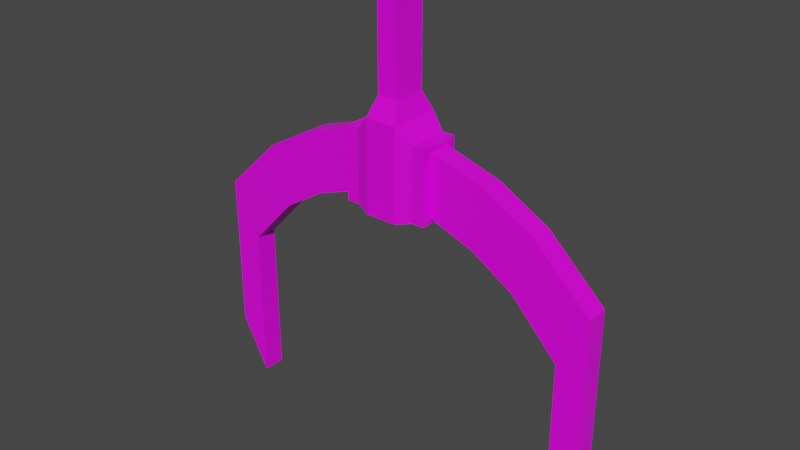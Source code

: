 # Source: mechhook.blend  (saved by Blender 2.93.21; exported with 4.5.12 LTS)
import bpy
from mathutils import Matrix  # noqa: F401  (used for matrix-valued properties, if any)

bpy.ops.wm.read_factory_settings(use_empty=True)
scene = bpy.context.scene
scene.name = 'Scene'

# ---- collections
col_collection = bpy.data.collections.new('Collection'); scene.collection.children.link(col_collection)

# ---- images (referenced by path relative to the original .blend; pixels are not part of the script)
import os
ASSET_DIR = os.environ.get("B2B_ASSET_DIR", "")  # directory of the original .blend (textures are referenced by path, not embedded)
HERE = os.path.dirname(os.path.abspath(__file__))  # packed textures are extracted next to this script under _unpacked/

def load_image(name, relpath, width, height, colorspace="sRGB"):
    """Load a texture the original file referenced (path relative to the .blend, or extracted next to this script)."""
    p = next((c for c in (os.path.join(HERE, relpath), os.path.join(ASSET_DIR, relpath)) if relpath and os.path.exists(c)), "")
    if p:
        img = bpy.data.images.load(p, check_existing=True)
        img.name = name
    else:  # same state as the original file: an image datablock whose file is absent (Cycles renders it pink)
        img = bpy.data.images.new(name, width, height)
        img.source = "FILE"
        img.filepath = "//" + (relpath or name)
    img.colorspace_settings.name = colorspace
    return img
img_rusted_drain_jpg = load_image('rusted_drain.jpg', 'rusted_drain.jpg', 1024, 1024, 'sRGB')

# ---- materials (node trees are filled in below, after node groups)
mat_material = bpy.data.materials.new('Material')
mat_material.alpha_threshold = 0.0
mat_material.use_transparent_shadow = False
mat_material.line_color = (0.0, 0.0, 0.0, 1.0)

# ---- material node trees
mat_material.use_nodes = True; mat_material.node_tree.nodes.clear()
_N = mat_material.node_tree.nodes; _L = mat_material.node_tree.links
n0 = _N.new('ShaderNodeOutputMaterial'); n0.name = 'Material Output'; n0.location = (300, 300)
n1 = _N.new('ShaderNodeBsdfPrincipled'); n1.name = 'Principled BSDF'; n1.location = (10, 300)
n1.distribution = 'GGX'
n1.subsurface_method = 'BURLEY'
n1.inputs[2].default_value = 0.4
n1.inputs[3].default_value = 1.45
n1.inputs[27].default_value = (0.0, 0.0, 0.0, 1.0)
n1.inputs[28].default_value = 1.0
n2 = _N.new('ShaderNodeTexImage'); n2.name = 'Image Texture'; n2.location = (-715, 204)
n2.image = img_rusted_drain_jpg
_L.new(n1.outputs[0], n0.inputs[0])
_L.new(n2.outputs[0], n1.inputs[0])
n0.is_active_output = True

# ---- world
world_world = bpy.data.worlds.new('World'); scene.world = world_world
world_world.use_nodes = True; world_world.node_tree.nodes.clear()
_N = world_world.node_tree.nodes; _L = world_world.node_tree.links
n0 = _N.new('ShaderNodeOutputWorld'); n0.name = 'World Output'; n0.location = (300, 300)
n1 = _N.new('ShaderNodeBackground'); n1.name = 'Background'; n1.location = (10, 300)
n1.inputs[0].default_value = (0.05088, 0.05088, 0.05088, 1.0)
_L.new(n1.outputs[0], n0.inputs[0])
n0.is_active_output = True
world_world.color = (0.05088, 0.05088, 0.05088)
world_world.use_sun_shadow = False
world_world.sun_shadow_jitter_overblur = 0.0

# ---- meshes
me_cube = bpy.data.meshes.new('Cube')
me_cube.from_pydata([(0.0524, -0.08623, 1.053), (-0.0524, -0.08623, 1.053), (0.0524, 0.08623, 1.053), (-0.0524, 0.08623, 1.053), (-0.0524, 0.08623, 0.5303), (-0.0524, -0.08623, 0.5303), (0.0524, 0.08623, 0.5303), (0.0524, -0.08623, 0.5303), (-0.08188, 0.1347, 0.4301), (-0.08188, -0.1347, 0.4301), (0.08188, 0.1347, 0.4301), (0.08188, -0.1347, 0.4301), (-0.08188, 0.1347, -0.04262), (-0.08188, -0.1347, -0.04262), (0.08188, 0.1347, -0.04262), (0.08188, -0.1347, -0.04262), (-0.1573, 0.1072, 0.3527), (-0.1573, -0.1072, 0.3527), (0.1573, -0.1072, 0.3527), (0.1573, 0.1072, 0.3527), (-0.1573, 0.1072, -0.02335), (-0.1573, -0.1072, -0.02335), (0.1573, -0.1072, -0.02335), (0.1573, 0.1072, -0.02335), (-0.2231, 0.05792, 0.3228), (-0.2231, -0.05792, 0.3228), (0.2231, -0.05792, 0.3228), (0.2231, 0.05792, 0.3228), (-0.2231, 0.05792, 0.006591), (-0.2231, -0.05792, 0.006591), (0.2231, -0.05792, 0.006591), (0.2231, 0.05792, 0.006591), (-0.2231, 0.1072, 0.3527), (-0.2231, -0.1072, 0.3527), (0.2231, -0.1072, 0.3527), (0.2231, 0.1072, 0.3527), (-0.2231, 0.1072, -0.02335), (-0.2231, -0.1072, -0.02335), (0.2231, -0.1072, -0.02335), (0.2231, 0.1072, -0.02335), (-0.5127, 0.05792, 0.2329), (-0.5127, -0.05792, 0.2329), (0.5127, -0.05792, 0.2329), (0.5127, 0.05792, 0.2329), (-0.4566, 0.05792, -0.07827), (-0.4566, -0.05792, -0.07827), (0.4566, -0.05792, -0.07827), (0.4566, 0.05792, -0.07827), (-0.7704, 0.05792, 0.08796), (-0.7704, -0.05792, 0.08796), (0.7704, -0.05792, 0.08796), (0.7704, 0.05792, 0.08796), (-0.6738, 0.05792, -0.2131), (-0.6738, -0.05792, -0.2131), (0.6738, -0.05792, -0.2131), (0.6738, 0.05792, -0.2131), (-1.065, 0.05792, -0.1941), (-1.065, -0.05792, -0.1941), (1.065, -0.05792, -0.1941), (1.065, 0.05792, -0.1941), (-0.9167, 0.05792, -0.4731), (-0.9167, -0.05792, -0.4731), (0.9167, -0.05792, -0.4731), (0.9167, 0.05792, -0.4731), (-1.065, 0.05792, -1.021), (-1.065, -0.05792, -1.021), (1.065, -0.05792, -1.021), (1.065, 0.05792, -1.021), (-0.9167, 0.05792, -1.3), (-0.9167, -0.05792, -1.3), (0.9167, -0.05792, -1.3), (0.9167, 0.05792, -1.3)], [], [(27, 31, 30, 38, 39, 35), (28, 24, 32, 36, 37, 29), (30, 26, 27, 35, 34, 38), (3, 4, 5, 1), (3, 2, 6, 4), (2, 3, 1, 0), (0, 1, 5, 7), (25, 29, 37, 33, 32, 24), (5, 4, 8, 9), (43, 51, 59, 67, 71, 63, 55, 47, 31, 27), (10, 11, 18, 19), (6, 7, 11, 10), (4, 6, 10, 8), (7, 5, 9, 11), (12, 14, 15, 13), (8, 10, 14, 12), (11, 9, 13, 15), (8, 12, 20, 16), (23, 19, 35, 39), (21, 17, 33, 37), (11, 15, 22, 18), (12, 13, 21, 20), (13, 9, 17, 21), (14, 10, 19, 23), (9, 8, 16, 17), (15, 14, 23, 22), (24, 28, 44, 52, 60, 68, 64, 56, 48, 40), (25, 24, 40, 41), (22, 23, 39, 38), (19, 18, 34, 35), (16, 20, 36, 32), (18, 22, 38, 34), (20, 21, 37, 36), (17, 16, 32, 33), (0, 7, 6, 2), (57, 65, 69, 61, 53, 45, 29, 25, 41, 49), (30, 31, 47, 46), (27, 26, 42, 43), (28, 29, 45, 44), (52, 53, 61, 60), (44, 45, 53, 52), (41, 40, 48, 49), (46, 47, 55, 54), (43, 42, 50, 51), (26, 30, 46, 54, 62, 70, 66, 58, 50, 42), (49, 48, 56, 57), (54, 55, 63, 62), (51, 50, 58, 59), (67, 66, 70, 71), (65, 64, 68, 69), (60, 61, 69, 68), (57, 56, 64, 65), (62, 63, 71, 70), (59, 58, 66, 67)])
_uv = me_cube.uv_layers.new(name='UVMap')
_uv.uv.foreach_set('vector', [0.6741, 0.7561, 0.6741, 0.6285, 0.6336, 0.6285, 0.6164, 0.6164, 0.6913, 0.6164, 0.6913, 0.7682, 0.1408, 0.7874, 0.01309, 0.7874, 0.001001, 0.7702, 0.1528, 0.7702, 0.1528, 0.8452, 0.1408, 0.8279, 0.751, 0.7561, 0.751, 0.6285, 0.7105, 0.6285, 0.6933, 0.6164, 0.7682, 0.6164, 0.7682, 0.7682, 0.001001, 0.6913, 0.3067, 0.6913, 0.3067, 0.6164, 0.001001, 0.6164, 0.6913, 0.001001, 0.6164, 0.001001, 0.6164, 0.3067, 0.6913, 0.3067, 0.3836, 0.9241, 0.3087, 0.9241, 0.3087, 0.999, 0.3836, 0.999, 0.6144, 0.6913, 0.6144, 0.6164, 0.3087, 0.6164, 0.3087, 0.6913, 0.8279, 0.1408, 0.8279, 0.01309, 0.8452, 0.001001, 0.8452, 0.1528, 0.7702, 0.1528, 0.7874, 0.1408, 0.999, 0.3087, 0.9241, 0.3087, 0.9241, 0.3836, 0.999, 0.3836, 0.1365, 0.2693, 0.06139, 0.226, 0.001001, 0.1587, 0.1834, 0.03172, 0.3067, 0.001001, 0.1243, 0.128, 0.1679, 0.1877, 0.2284, 0.2261, 0.3067, 0.2581, 0.237, 0.3067, 0.4605, 0.9241, 0.3856, 0.9241, 0.3856, 0.999, 0.4605, 0.999, 0.999, 0.3856, 0.9241, 0.3856, 0.9241, 0.4605, 0.999, 0.4605, 0.5375, 0.9241, 0.4625, 0.9241, 0.4625, 0.999, 0.5375, 0.999, 0.999, 0.4625, 0.9241, 0.4625, 0.9241, 0.5375, 0.999, 0.5375, 0.6144, 0.9241, 0.5395, 0.9241, 0.5395, 0.999, 0.6144, 0.999, 0.3067, 0.8452, 0.3067, 0.7702, 0.1548, 0.7702, 0.1548, 0.8452, 0.8452, 0.1548, 0.7702, 0.1548, 0.7702, 0.3067, 0.8452, 0.3067, 0.3087, 0.8452, 0.4605, 0.8452, 0.4605, 0.7702, 0.3087, 0.7702, 0.8452, 0.4605, 0.8452, 0.3087, 0.7702, 0.3087, 0.7702, 0.4605, 0.4625, 0.8452, 0.6144, 0.8452, 0.6144, 0.7702, 0.4625, 0.7702, 0.8452, 0.6144, 0.8452, 0.4625, 0.7702, 0.4625, 0.7702, 0.6144, 0.999, 0.5395, 0.9241, 0.5395, 0.9241, 0.6144, 0.999, 0.6144, 0.6164, 0.8452, 0.7682, 0.8452, 0.7682, 0.7702, 0.6164, 0.7702, 0.8452, 0.7682, 0.8452, 0.6164, 0.7702, 0.6164, 0.7702, 0.7682, 0.6913, 0.9241, 0.6164, 0.9241, 0.6164, 0.999, 0.6913, 0.999, 0.999, 0.6164, 0.9241, 0.6164, 0.9241, 0.6913, 0.999, 0.6913, 0.237, 0.3087, 0.3067, 0.3572, 0.2284, 0.3893, 0.1679, 0.4277, 0.1243, 0.4874, 0.3067, 0.6144, 0.1834, 0.5837, 0.001001, 0.4567, 0.06139, 0.3893, 0.1365, 0.3461, 0.1528, 0.9221, 0.1528, 0.8472, 0.001001, 0.8472, 0.001001, 0.9221, 0.7682, 0.9241, 0.6933, 0.9241, 0.6933, 0.999, 0.7682, 0.999, 0.999, 0.6933, 0.9241, 0.6933, 0.9241, 0.7682, 0.999, 0.7682, 0.9221, 0.1528, 0.9221, 0.001001, 0.8472, 0.001001, 0.8472, 0.1528, 0.1548, 0.9221, 0.3067, 0.9221, 0.3067, 0.8472, 0.1548, 0.8472, 0.8452, 0.9241, 0.7702, 0.9241, 0.7702, 0.999, 0.8452, 0.999, 0.999, 0.7702, 0.9241, 0.7702, 0.9241, 0.8452, 0.999, 0.8452, 0.6913, 0.6144, 0.6913, 0.3087, 0.6164, 0.3087, 0.6164, 0.6144, 0.3087, 0.1587, 0.4911, 0.03172, 0.6144, 0.001001, 0.432, 0.128, 0.4756, 0.1877, 0.5361, 0.2261, 0.6144, 0.2581, 0.5447, 0.3067, 0.4442, 0.2693, 0.3691, 0.226, 0.4605, 0.9221, 0.4605, 0.8472, 0.3087, 0.8472, 0.3087, 0.9221, 0.9221, 0.1548, 0.8472, 0.1548, 0.8472, 0.3067, 0.9221, 0.3067, 0.6144, 0.9221, 0.6144, 0.8472, 0.4625, 0.8472, 0.4625, 0.9221, 0.9221, 0.3087, 0.8472, 0.3087, 0.8472, 0.4605, 0.9221, 0.4605, 0.7682, 0.9221, 0.7682, 0.8472, 0.6164, 0.8472, 0.6164, 0.9221, 0.9221, 0.4625, 0.8472, 0.4625, 0.8472, 0.6144, 0.9221, 0.6144, 0.9221, 0.8452, 0.9221, 0.7702, 0.7702, 0.7702, 0.7702, 0.8452, 0.9221, 0.6164, 0.8472, 0.6164, 0.8472, 0.7682, 0.9221, 0.7682, 0.5447, 0.3087, 0.6144, 0.3572, 0.5361, 0.3893, 0.4756, 0.4277, 0.432, 0.4874, 0.6144, 0.6144, 0.4911, 0.5837, 0.3087, 0.4567, 0.3691, 0.3893, 0.4442, 0.3461, 0.9221, 0.9221, 0.9221, 0.8472, 0.7702, 0.8472, 0.7702, 0.9221, 0.999, 0.001001, 0.9241, 0.001001, 0.9241, 0.1528, 0.999, 0.1528, 0.1528, 0.999, 0.1528, 0.9241, 0.001001, 0.9241, 0.001001, 0.999, 0.999, 0.1548, 0.9241, 0.1548, 0.9241, 0.3067, 0.999, 0.3067, 0.3067, 0.999, 0.3067, 0.9241, 0.1548, 0.9241, 0.1548, 0.999, 0.7682, 0.001001, 0.6933, 0.001001, 0.6933, 0.3067, 0.7682, 0.3067, 0.3067, 0.7682, 0.3067, 0.6933, 0.001001, 0.6933, 0.001001, 0.7682, 0.7682, 0.3087, 0.6933, 0.3087, 0.6933, 0.6144, 0.7682, 0.6144, 0.6144, 0.7682, 0.6144, 0.6933, 0.3087, 0.6933, 0.3087, 0.7682])
me_cube.materials.append(mat_material)
me_cube.use_remesh_preserve_volume = False
me_cube.use_remesh_preserve_attributes = False
me_cube.use_mirror_x = True
me_cube.use_mirror_vertex_groups = False
me_cube.update()

# ---- objects
ob_mechhook = bpy.data.objects.new('mechhook', me_cube)

# ---- transforms, parenting, visibility, modifiers, constraints
ob_mechhook.location = (0.0, 0.0, 0.0)
ob_mechhook.lock_rotations_4d = False
ob_mechhook.empty_display_type = 'ARROWS'
ob_mechhook.lineart.crease_threshold = 0.0
ob_mechhook.use_mesh_mirror_x = True

# ---- collection membership
col_collection.objects.link(ob_mechhook)

# ---- scene / render settings (as saved in the file)
scene.frame_start = 1; scene.frame_end = 250; scene.frame_set(1)
scene.render.engine = 'BLENDER_EEVEE_NEXT'
scene.cycles.use_denoising = False
scene.cycles.samples = 128
scene.cycles.sampling_pattern = 'TABULATED_SOBOL'
scene.cycles.use_adaptive_sampling = False
scene.cycles.use_light_tree = False
scene.view_settings.view_transform = 'Filmic'
bpy.context.view_layer.update()

# ---- added for rendering (the .blend has no active camera and no usable light): camera, sun
cam_auto = bpy.data.cameras.new('AutoCamera')
cam_auto.lens = 50.0
cam_auto.sensor_width = 36.0
cam_auto.clip_end = 1000.0
ob_auto_camera = bpy.data.objects.new('AutoCamera', cam_auto)
scene.collection.objects.link(ob_auto_camera)
ob_auto_camera.location = (2.94754, -3.53704, 2.2344)
ob_auto_camera.rotation_euler = (1.09748, -7.21219e-08, 0.694738)
scene.camera = ob_auto_camera
light_auto_sun = bpy.data.lights.new('AutoSun', 'SUN')
light_auto_sun.energy = 3.0
light_auto_sun.angle = 0.0523599
ob_auto_sun = bpy.data.objects.new('AutoSun', light_auto_sun)
scene.collection.objects.link(ob_auto_sun)
ob_auto_sun.rotation_euler = (0.872665, 0.174533, 0.523599)
bpy.context.view_layer.update()
